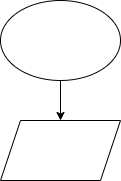

The diagram above was exported from draw.io. Its source (the exported page's mxGraphModel, read from the mxfile embedded in the PNG):
<mxGraphModel dx="880" dy="468" grid="1" gridSize="10" guides="1" tooltips="1" connect="1" arrows="1" fold="1" page="1" pageScale="1" pageWidth="850" pageHeight="1100" math="0" shadow="0">
  <root>
    <mxCell id="0" />
    <mxCell id="1" parent="0" />
    <mxCell id="GhOFLQhIqiWdtmfH-txC-3" style="edgeStyle=orthogonalEdgeStyle;rounded=0;orthogonalLoop=1;jettySize=auto;html=1;exitX=0.5;exitY=1;exitDx=0;exitDy=0;entryX=0.5;entryY=0;entryDx=0;entryDy=0;" parent="1" source="GhOFLQhIqiWdtmfH-txC-1" target="GhOFLQhIqiWdtmfH-txC-2" edge="1">
      <mxGeometry relative="1" as="geometry" />
    </mxCell>
    <mxCell id="GhOFLQhIqiWdtmfH-txC-1" value="" style="ellipse;whiteSpace=wrap;html=1;" parent="1" vertex="1">
      <mxGeometry x="360" y="320" width="120" height="80" as="geometry" />
    </mxCell>
    <mxCell id="GhOFLQhIqiWdtmfH-txC-2" value="" style="shape=parallelogram;perimeter=parallelogramPerimeter;whiteSpace=wrap;html=1;fixedSize=1;strokeColor=#000000;" parent="1" vertex="1">
      <mxGeometry x="360" y="440" width="120" height="60" as="geometry" />
    </mxCell>
  </root>
</mxGraphModel>